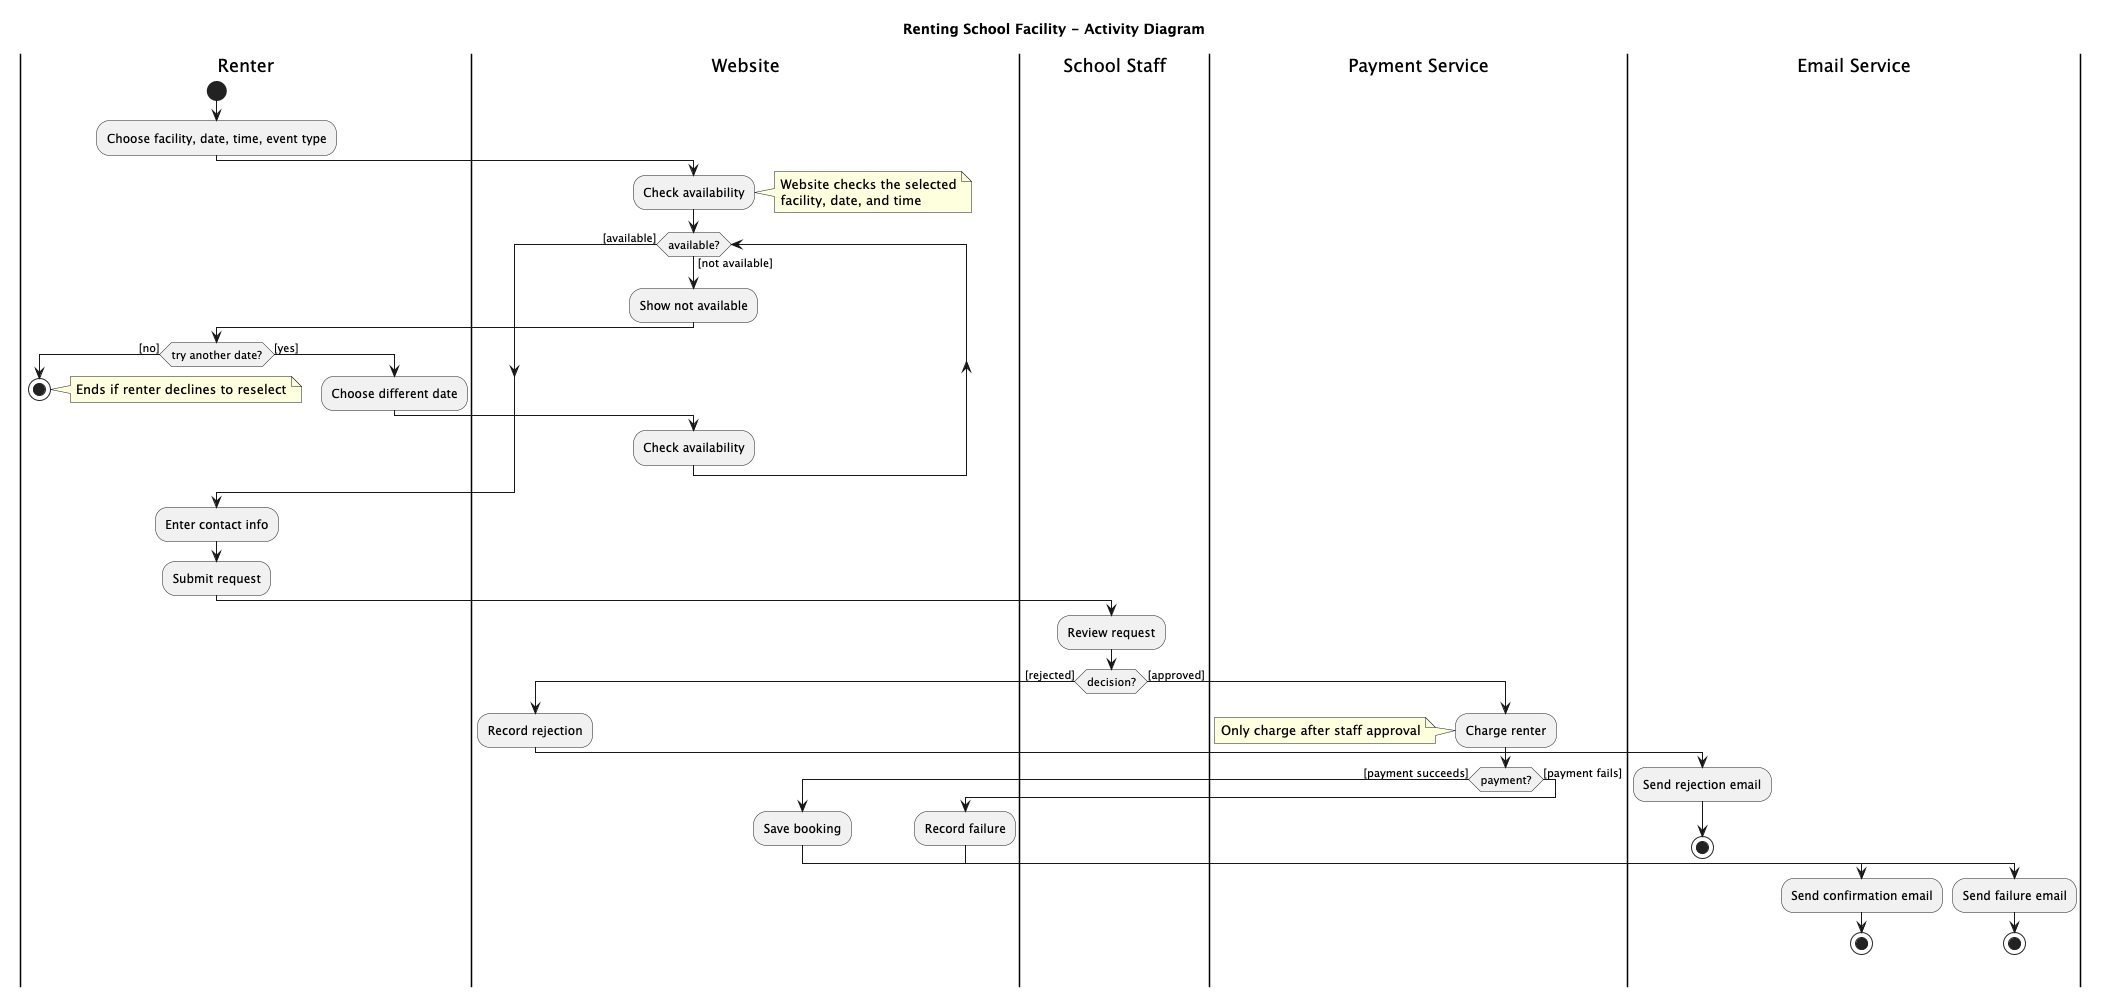

The diagram above was rendered by PlantUML. Its source (embedded in the PNG):
@startuml
title Renting School Facility - Activity Diagram

'Actors/Swimlanes listed in the following order
|Renter|
|Website|
|School Staff|
|Payment Service|
|Email Service|

|Renter|
start
:Choose facility, date, time, event type;

|Website|
:Check availability;
note right
  Website checks the selected
  facility, date, and time
end note
while (available?) is ([not available])
    :Show not available;
    |Renter|
    if (try another date?) then ([no])
        stop
        note right: Ends if renter declines to reselect
    else ([yes])
        :Choose different date;
    endif
    |Website|
    :Check availability;
endwhile ([available])

|Renter|
:Enter contact info;
:Submit request;

|School Staff|
:Review request;
if (decision?) then ([rejected])
    |Website|
    :Record rejection;
    |Email Service|
    :Send rejection email;
    stop
else ([approved])
    |Payment Service|
    :Charge renter;
    note left: Only charge after staff approval
    if (payment?) then ([payment succeeds])
        |Website|
        :Save booking;
        |Email Service|
        :Send confirmation email;
        stop
    else ([payment fails])
        |Website|
        :Record failure;
        |Email Service|
        :Send failure email;
        stop
    endif
endif
@enduml